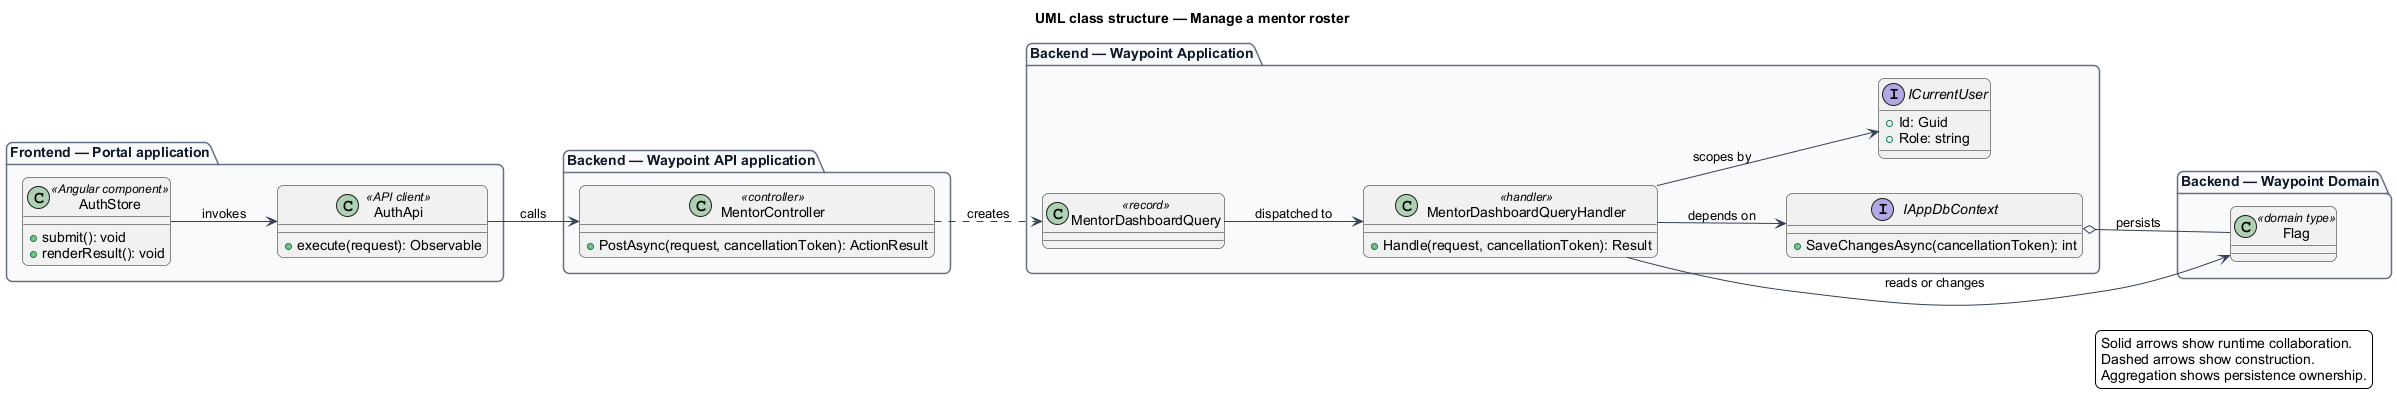

The diagram above was rendered by PlantUML. Its source (embedded in the PNG):
@startuml
left to right direction
title UML class structure — Manage a mentor roster
skinparam backgroundColor #FFFFFF
skinparam shadowing false
skinparam roundcorner 12
skinparam defaultFontName Arial
skinparam ArrowColor #344054
skinparam rectangle {
  BorderColor #344054
  FontColor #101828
}
skinparam package {
  BorderColor #667085
  FontColor #101828
  BackgroundColor #F9FAFB
}
package "Frontend — Portal application" {
  class "AuthStore" as page_AuthStore <<Angular component>> {
    +submit(): void
    +renderResult(): void
  }
  class "AuthApi" as client_AuthApi <<API client>> {
    +execute(request): Observable
  }
}
package "Backend — Waypoint API application" {
  class "MentorController" as controller_MentorController <<controller>> {
    +PostAsync(request, cancellationToken): ActionResult
  }
}
package "Backend — Waypoint Application" {
  class "MentorDashboardQuery" as request_MentorDashboardQuery <<record>>
  class "MentorDashboardQueryHandler" as handler_MentorDashboardQueryHandler <<handler>> {
    +Handle(request, cancellationToken): Result
  }
  interface IAppDbContext {
    +SaveChangesAsync(cancellationToken): int
  }
  interface ICurrentUser {
    +Id: Guid
    +Role: string
  }
}
package "Backend — Waypoint Domain" {
  class "Flag" as entity_Flag <<domain type>>
}
page_AuthStore --> client_AuthApi : invokes
client_AuthApi --> controller_MentorController : calls
controller_MentorController ..> request_MentorDashboardQuery : creates
request_MentorDashboardQuery --> handler_MentorDashboardQueryHandler : dispatched to
handler_MentorDashboardQueryHandler --> IAppDbContext : depends on
handler_MentorDashboardQueryHandler --> ICurrentUser : scopes by
handler_MentorDashboardQueryHandler --> entity_Flag : reads or changes
IAppDbContext o-- entity_Flag : persists
legend right
  Solid arrows show runtime collaboration.
  Dashed arrows show construction.
  Aggregation shows persistence ownership.
endlegend
@enduml